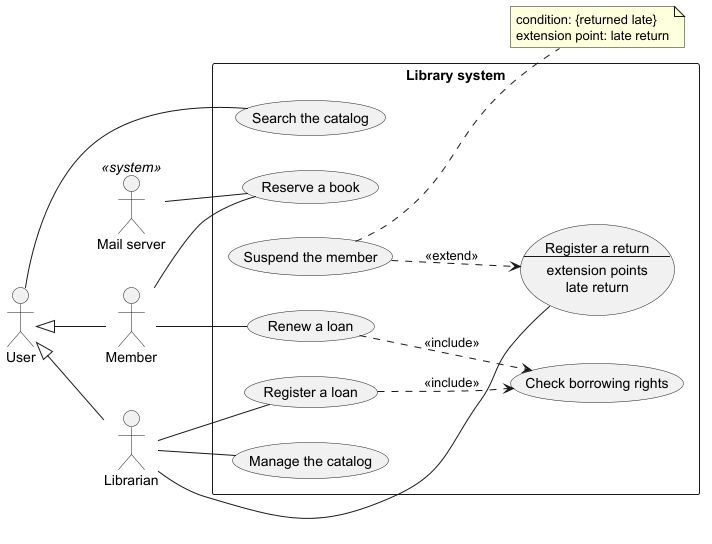

The diagram above was rendered by PlantUML. Its source (embedded in the PNG):
@startuml
left to right direction

actor User
actor Member
actor Librarian
actor "Mail server" as Mail <<system>>

rectangle "Library system" {

    usecase "Search the catalog" as Search
    usecase "Reserve a book" as Reserve
    usecase "Renew a loan" as Renew
    usecase "Register a loan" as Lend
    usecase Return as "Register a return
    --
    extension points
    late return"
    usecase "Manage the catalog" as Manage
    usecase "Check borrowing rights" as Check
    usecase "Suspend the member" as Suspend
}

User -- Search

User <|-- Member
User <|-- Librarian

Member -- Reserve
Member -- Renew

Librarian -- Lend
Librarian -- Return
Librarian -- Manage

Mail -- Reserve

Renew ..> Check : <<include>>
Lend ..> Check : <<include>>

Suspend ..> Return : <<extend>>


note right of Suspend
condition: {returned late}
extension point: late return
end note

@enduml